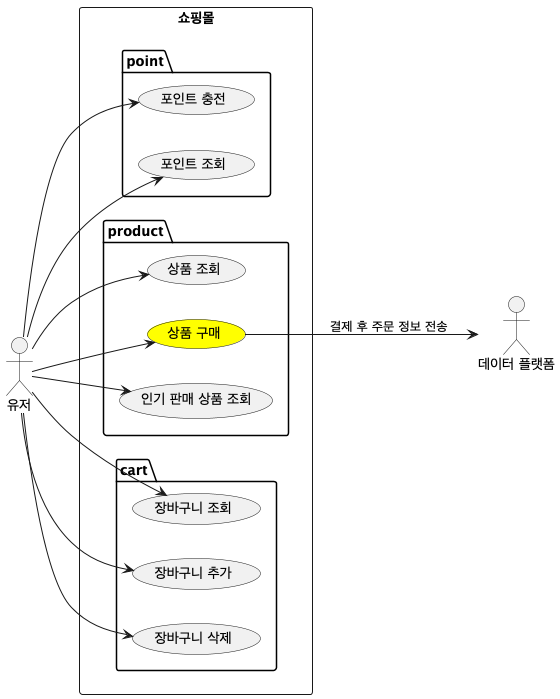

The diagram above was rendered by PlantUML. Its source (embedded in the PNG):
@startuml
left to right direction
actor "유저" as user
actor "데이터 플랫폼" as dp
rectangle 쇼핑몰 {

  package point {
    usecase "포인트 충전" as UC1
    usecase "포인트 조회" as UC2
  }

  package product {
    usecase "상품 조회" as UC3
    usecase "상품 구매" as UC4 #yellow
    usecase "인기 판매 상품 조회" as UC5
  }

  package cart {
      usecase "장바구니 조회" as UC6
      usecase "장바구니 추가" as UC7
      usecase "장바구니 삭제" as UC8
    }
}

user --> UC1
user --> UC2
user --> UC3
user --> UC4
user --> UC5
user --> UC6
user --> UC7
user --> UC8

UC4 --> dp : "결제 후 주문 정보 전송"
@enduml